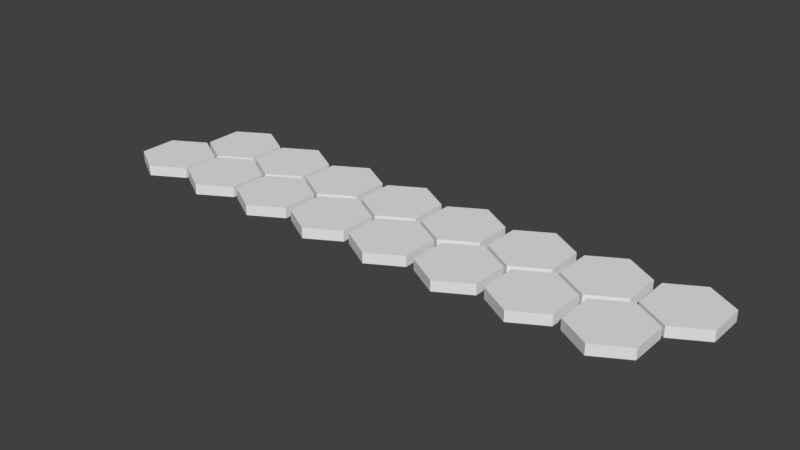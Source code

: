# Source: Chodnikowo.blend  (saved by Blender 2.78.0; exported with 4.5.12 LTS)
import bpy
from mathutils import Matrix  # noqa: F401  (used for matrix-valued properties, if any)

bpy.ops.wm.read_factory_settings(use_empty=True)
scene = bpy.context.scene
scene.name = 'Scene'

# ---- collections
col_collection_1 = bpy.data.collections.new('Collection 1'); scene.collection.children.link(col_collection_1)

# ---- materials (node trees are filled in below, after node groups)
mat_chodnikowokamieniowo = bpy.data.materials.new('ChodnikowoKamieniowo')
mat_chodnikowokamieniowo.alpha_threshold = 0.0
mat_chodnikowokamieniowo.use_transparent_shadow = False
mat_chodnikowokamieniowo.roughness = 0.5

# ---- material node trees

# ---- world
world_world = bpy.data.worlds.new('World'); scene.world = world_world
world_world.color = (0.05088, 0.05088, 0.05088)
world_world.use_sun_shadow = False
world_world.sun_shadow_jitter_overblur = 0.0
world_world.cycles.sampling_method = 'MANUAL'

# ---- meshes
me_cylinder_015 = bpy.data.meshes.new('Cylinder.015')
me_cylinder_015.from_pydata([(0.0, -0.03916, -0.2782), (0.0, 0.03916, -0.2782), (0.2409, -0.03916, -0.1391), (0.2409, 0.03916, -0.1391), (0.2409, -0.03916, 0.1391), (0.2409, 0.03916, 0.1391), (-2.432e-08, -0.03916, 0.2782), (-2.432e-08, 0.03916, 0.2782), (-0.2409, -0.03916, 0.1391), (-0.2409, 0.03916, 0.1391), (-0.2409, -0.03916, -0.1391), (-0.2409, 0.03916, -0.1391), (-0.2485, -0.03916, 0.1605), (-0.2485, 0.03916, 0.1605), (-0.007566, -0.03916, 0.2996), (-0.007566, 0.03916, 0.2996), (-0.007566, -0.03916, 0.5778), (-0.007566, 0.03916, 0.5778), (-0.2485, -0.03916, 0.7168), (-0.2485, 0.03916, 0.7168), (-0.4893, -0.03916, 0.5778), (-0.4893, 0.03916, 0.5778), (-0.4893, -0.03916, 0.2996), (-0.4893, 0.03916, 0.2996), (-0.7835, -0.03916, 0.1605), (-0.7835, 0.03916, 0.1605), (-0.5426, -0.03916, 0.2996), (-0.5426, 0.03916, 0.2996), (-0.5426, -0.03916, 0.5778), (-0.5426, 0.03916, 0.5778), (-0.7835, -0.03916, 0.7168), (-0.7835, 0.03916, 0.7168), (-1.024, -0.03916, 0.5778), (-1.024, 0.03916, 0.5778), (-1.024, -0.03916, 0.2996), (-1.024, 0.03916, 0.2996), (-0.5351, -0.03916, -0.2782), (-0.5351, 0.03916, -0.2782), (-0.2942, -0.03916, -0.1391), (-0.2942, 0.03916, -0.1391), (-0.2942, -0.03916, 0.1391), (-0.2942, 0.03916, 0.1391), (-0.5351, -0.03916, 0.2782), (-0.5351, 0.03916, 0.2782), (-0.776, -0.03916, 0.1391), (-0.776, 0.03916, 0.1391), (-0.776, -0.03916, -0.1391), (-0.776, 0.03916, -0.1391), (-3.942, -0.03916, 0.1605), (-3.942, 0.03916, 0.1605), (-3.701, -0.03916, 0.2996), (-3.701, 0.03916, 0.2996), (-3.701, -0.03916, 0.5778), (-3.701, 0.03916, 0.5778), (-3.942, -0.03916, 0.7168), (-3.942, 0.03916, 0.7168), (-4.183, -0.03916, 0.5778), (-4.183, 0.03916, 0.5778), (-4.183, -0.03916, 0.2996), (-4.183, 0.03916, 0.2996), (-3.694, -0.03916, -0.2782), (-3.694, 0.03916, -0.2782), (-3.453, -0.03916, -0.1391), (-3.453, 0.03916, -0.1391), (-3.453, -0.03916, 0.1391), (-3.453, 0.03916, 0.1391), (-3.694, -0.03916, 0.2782), (-3.694, 0.03916, 0.2782), (-3.935, -0.03916, 0.1391), (-3.935, 0.03916, 0.1391), (-3.935, -0.03916, -0.1391), (-3.935, 0.03916, -0.1391), (-3.187, -0.03916, -0.2782), (-3.187, 0.03916, -0.2782), (-2.946, -0.03916, -0.1391), (-2.946, 0.03916, -0.1391), (-2.946, -0.03916, 0.1391), (-2.946, 0.03916, 0.1391), (-3.187, -0.03916, 0.2782), (-3.187, 0.03916, 0.2782), (-3.428, -0.03916, 0.1391), (-3.428, 0.03916, 0.1391), (-3.428, -0.03916, -0.1391), (-3.428, 0.03916, -0.1391), (-3.435, -0.03916, 0.1605), (-3.435, 0.03916, 0.1605), (-3.194, -0.03916, 0.2996), (-3.194, 0.03916, 0.2996), (-3.194, -0.03916, 0.5778), (-3.194, 0.03916, 0.5778), (-3.435, -0.03916, 0.7168), (-3.435, 0.03916, 0.7168), (-3.676, -0.03916, 0.5778), (-3.676, 0.03916, 0.5778), (-3.676, -0.03916, 0.2996), (-3.676, 0.03916, 0.2996), (-2.919, -0.03916, 0.1605), (-2.919, 0.03916, 0.1605), (-2.678, -0.03916, 0.2996), (-2.678, 0.03916, 0.2996), (-2.678, -0.03916, 0.5778), (-2.678, 0.03916, 0.5778), (-2.919, -0.03916, 0.7168), (-2.919, 0.03916, 0.7168), (-3.16, -0.03916, 0.5778), (-3.16, 0.03916, 0.5778), (-3.16, -0.03916, 0.2996), (-3.16, 0.03916, 0.2996), (-2.671, -0.03916, -0.2782), (-2.671, 0.03916, -0.2782), (-2.43, -0.03916, -0.1391), (-2.43, 0.03916, -0.1391), (-2.43, -0.03916, 0.1391), (-2.43, 0.03916, 0.1391), (-2.671, -0.03916, 0.2782), (-2.671, 0.03916, 0.2782), (-2.912, -0.03916, 0.1391), (-2.912, 0.03916, 0.1391), (-2.912, -0.03916, -0.1391), (-2.912, 0.03916, -0.1391), (-2.142, -0.03916, -0.2782), (-2.142, 0.03916, -0.2782), (-1.901, -0.03916, -0.1391), (-1.901, 0.03916, -0.1391), (-1.901, -0.03916, 0.1391), (-1.901, 0.03916, 0.1391), (-2.142, -0.03916, 0.2782), (-2.142, 0.03916, 0.2782), (-2.383, -0.03916, 0.1391), (-2.383, 0.03916, 0.1391), (-2.383, -0.03916, -0.1391), (-2.383, 0.03916, -0.1391), (-2.39, -0.03916, 0.1605), (-2.39, 0.03916, 0.1605), (-2.149, -0.03916, 0.2996), (-2.149, 0.03916, 0.2996), (-2.149, -0.03916, 0.5778), (-2.149, 0.03916, 0.5778), (-2.39, -0.03916, 0.7168), (-2.39, 0.03916, 0.7168), (-2.631, -0.03916, 0.5778), (-2.631, 0.03916, 0.5778), (-2.631, -0.03916, 0.2996), (-2.631, 0.03916, 0.2996), (-1.863, -0.03916, 0.1605), (-1.863, 0.03916, 0.1605), (-1.622, -0.03916, 0.2996), (-1.622, 0.03916, 0.2996), (-1.622, -0.03916, 0.5778), (-1.622, 0.03916, 0.5778), (-1.863, -0.03916, 0.7168), (-1.863, 0.03916, 0.7168), (-2.103, -0.03916, 0.5778), (-2.103, 0.03916, 0.5778), (-2.103, -0.03916, 0.2996), (-2.103, 0.03916, 0.2996), (-1.614, -0.03916, -0.2782), (-1.614, 0.03916, -0.2782), (-1.373, -0.03916, -0.1391), (-1.373, 0.03916, -0.1391), (-1.373, -0.03916, 0.1391), (-1.373, 0.03916, 0.1391), (-1.614, -0.03916, 0.2782), (-1.614, 0.03916, 0.2782), (-1.855, -0.03916, 0.1391), (-1.855, 0.03916, 0.1391), (-1.855, -0.03916, -0.1391), (-1.855, 0.03916, -0.1391), (-1.072, -0.03916, -0.2782), (-1.072, 0.03916, -0.2782), (-0.8316, -0.03916, -0.1391), (-0.8316, 0.03916, -0.1391), (-0.8316, -0.03916, 0.1391), (-0.8316, 0.03916, 0.1391), (-1.072, -0.03916, 0.2782), (-1.072, 0.03916, 0.2782), (-1.313, -0.03916, 0.1391), (-1.313, 0.03916, 0.1391), (-1.313, -0.03916, -0.1391), (-1.313, 0.03916, -0.1391), (-1.321, -0.03916, 0.1605), (-1.321, 0.03916, 0.1605), (-1.08, -0.03916, 0.2996), (-1.08, 0.03916, 0.2996), (-1.08, -0.03916, 0.5778), (-1.08, 0.03916, 0.5778), (-1.321, -0.03916, 0.7168), (-1.321, 0.03916, 0.7168), (-1.562, -0.03916, 0.5778), (-1.562, 0.03916, 0.5778), (-1.562, -0.03916, 0.2996), (-1.562, 0.03916, 0.2996)], [], [(0, 1, 3, 2), (2, 3, 5, 4), (4, 5, 7, 6), (6, 7, 9, 8), (3, 1, 11, 9, 7, 5), (8, 9, 11, 10), (10, 11, 1, 0), (12, 13, 15, 14), (14, 15, 17, 16), (16, 17, 19, 18), (18, 19, 21, 20), (15, 13, 23, 21, 19, 17), (20, 21, 23, 22), (22, 23, 13, 12), (24, 25, 27, 26), (26, 27, 29, 28), (28, 29, 31, 30), (30, 31, 33, 32), (27, 25, 35, 33, 31, 29), (32, 33, 35, 34), (34, 35, 25, 24), (36, 37, 39, 38), (38, 39, 41, 40), (40, 41, 43, 42), (42, 43, 45, 44), (39, 37, 47, 45, 43, 41), (44, 45, 47, 46), (46, 47, 37, 36), (48, 49, 51, 50), (50, 51, 53, 52), (52, 53, 55, 54), (54, 55, 57, 56), (51, 49, 59, 57, 55, 53), (56, 57, 59, 58), (58, 59, 49, 48), (60, 61, 63, 62), (62, 63, 65, 64), (64, 65, 67, 66), (66, 67, 69, 68), (63, 61, 71, 69, 67, 65), (68, 69, 71, 70), (70, 71, 61, 60), (72, 73, 75, 74), (74, 75, 77, 76), (76, 77, 79, 78), (78, 79, 81, 80), (75, 73, 83, 81, 79, 77), (80, 81, 83, 82), (82, 83, 73, 72), (84, 85, 87, 86), (86, 87, 89, 88), (88, 89, 91, 90), (90, 91, 93, 92), (87, 85, 95, 93, 91, 89), (92, 93, 95, 94), (94, 95, 85, 84), (96, 97, 99, 98), (98, 99, 101, 100), (100, 101, 103, 102), (102, 103, 105, 104), (99, 97, 107, 105, 103, 101), (104, 105, 107, 106), (106, 107, 97, 96), (108, 109, 111, 110), (110, 111, 113, 112), (112, 113, 115, 114), (114, 115, 117, 116), (111, 109, 119, 117, 115, 113), (116, 117, 119, 118), (118, 119, 109, 108), (120, 121, 123, 122), (122, 123, 125, 124), (124, 125, 127, 126), (126, 127, 129, 128), (123, 121, 131, 129, 127, 125), (128, 129, 131, 130), (130, 131, 121, 120), (132, 133, 135, 134), (134, 135, 137, 136), (136, 137, 139, 138), (138, 139, 141, 140), (135, 133, 143, 141, 139, 137), (140, 141, 143, 142), (142, 143, 133, 132), (144, 145, 147, 146), (146, 147, 149, 148), (148, 149, 151, 150), (150, 151, 153, 152), (147, 145, 155, 153, 151, 149), (152, 153, 155, 154), (154, 155, 145, 144), (156, 157, 159, 158), (158, 159, 161, 160), (160, 161, 163, 162), (162, 163, 165, 164), (159, 157, 167, 165, 163, 161), (164, 165, 167, 166), (166, 167, 157, 156), (168, 169, 171, 170), (170, 171, 173, 172), (172, 173, 175, 174), (174, 175, 177, 176), (171, 169, 179, 177, 175, 173), (176, 177, 179, 178), (178, 179, 169, 168), (180, 181, 183, 182), (182, 183, 185, 184), (184, 185, 187, 186), (186, 187, 189, 188), (183, 181, 191, 189, 187, 185), (188, 189, 191, 190), (190, 191, 181, 180)])
me_cylinder_015.materials.append(mat_chodnikowokamieniowo)
me_cylinder_015.use_remesh_preserve_volume = False
me_cylinder_015.use_remesh_preserve_attributes = False
me_cylinder_015.use_mirror_vertex_groups = False
me_cylinder_015.update()

# ---- objects
ob_cylinder_015 = bpy.data.objects.new('Cylinder.015', me_cylinder_015)

# ---- transforms, parenting, visibility, modifiers, constraints
ob_cylinder_015.location = (4.434, -0.8433, 0.003194)
ob_cylinder_015.rotation_euler = (1.571, -0.0, 0.0)
ob_cylinder_015.lineart.crease_threshold = 0.0

# ---- collection membership
col_collection_1.objects.link(ob_cylinder_015)

# ---- scene / render settings (as saved in the file)
scene.frame_start = 1; scene.frame_end = 250; scene.frame_set(1)
scene.render.engine = 'BLENDER_EEVEE_NEXT'
scene.render.resolution_percentage = 50
scene.render.dither_intensity = 0.0
scene.cycles.use_denoising = False
scene.cycles.samples = 128
scene.cycles.sampling_pattern = 'TABULATED_SOBOL'
scene.cycles.light_sampling_threshold = 0.0
scene.cycles.use_adaptive_sampling = False
scene.cycles.use_light_tree = False
scene.cycles.blur_glossy = 0.0
scene.cycles.sample_clamp_indirect = 0.0
scene.view_settings.view_transform = 'Standard'
bpy.context.view_layer.update()

# ---- added for rendering (the .blend has no active camera and no usable light): camera, sun
cam_auto = bpy.data.cameras.new('AutoCamera')
cam_auto.lens = 50.0
cam_auto.sensor_width = 36.0
cam_auto.clip_end = 1000.0
ob_auto_camera = bpy.data.objects.new('AutoCamera', cam_auto)
scene.collection.objects.link(ob_auto_camera)
ob_auto_camera.location = (6.65932, -6.09777, 3.35998)
ob_auto_camera.rotation_euler = (1.09748, -7.21219e-08, 0.694738)
scene.camera = ob_auto_camera
light_auto_sun = bpy.data.lights.new('AutoSun', 'SUN')
light_auto_sun.energy = 3.0
light_auto_sun.angle = 0.0523599
ob_auto_sun = bpy.data.objects.new('AutoSun', light_auto_sun)
scene.collection.objects.link(ob_auto_sun)
ob_auto_sun.rotation_euler = (0.872665, 0.174533, 0.523599)
bpy.context.view_layer.update()
